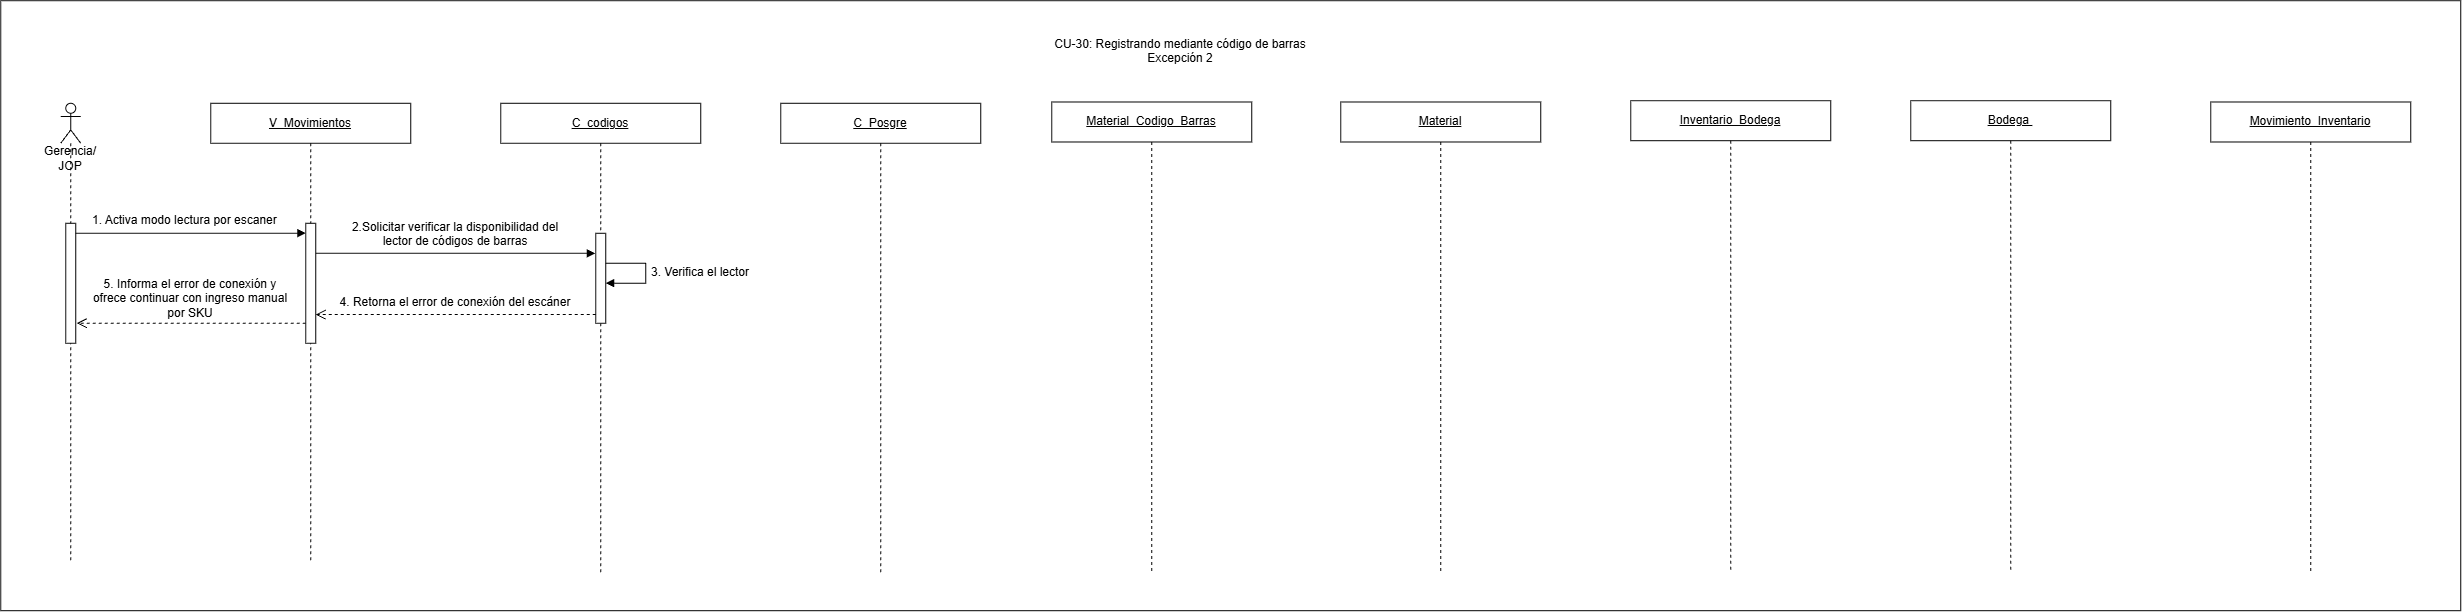

The diagram above was exported from draw.io. Its source (the exported page's mxGraphModel, read from the mxfile embedded in the PNG):
<mxGraphModel dx="2662" dy="2209" grid="1" gridSize="10" guides="1" tooltips="1" connect="1" arrows="1" fold="1" page="1" pageScale="1" pageWidth="827" pageHeight="1169" math="0" shadow="0">
  <root>
    <mxCell id="0" />
    <mxCell id="1" parent="0" />
    <mxCell id="y-oF-A5dyvetfkyyjm2A-1" parent="1" style="rounded=0;whiteSpace=wrap;html=1;" value="" vertex="1">
      <mxGeometry height="610" width="2460" x="410" y="-440" as="geometry" />
    </mxCell>
    <mxCell id="y-oF-A5dyvetfkyyjm2A-2" parent="1" style="shape=umlLifeline;perimeter=lifelinePerimeter;whiteSpace=wrap;html=1;container=1;dropTarget=0;collapsible=0;recursiveResize=0;outlineConnect=0;portConstraint=eastwest;participant=umlActor;" value="" vertex="1">
      <mxGeometry height="457.42" width="20" x="470" y="-337.42" as="geometry" />
    </mxCell>
    <mxCell id="y-oF-A5dyvetfkyyjm2A-3" parent="y-oF-A5dyvetfkyyjm2A-2" style="html=1;points=[[0,0,0,0,5],[0,1,0,0,-5],[1,0,0,0,5],[1,1,0,0,-5]];perimeter=orthogonalPerimeter;outlineConnect=0;targetShapes=umlLifeline;portConstraint=eastwest;" value="" vertex="1">
      <mxGeometry height="120" width="10" x="5" y="120" as="geometry" />
    </mxCell>
    <mxCell id="y-oF-A5dyvetfkyyjm2A-4" parent="1" style="text;html=1;whiteSpace=wrap;strokeColor=none;fillColor=none;align=center;verticalAlign=middle;rounded=0;" value="Gerencia/ JOP" vertex="1">
      <mxGeometry height="30" width="80" x="440" y="-297.42" as="geometry" />
    </mxCell>
    <mxCell id="y-oF-A5dyvetfkyyjm2A-5" parent="1" style="shape=umlLifeline;perimeter=lifelinePerimeter;whiteSpace=wrap;html=1;container=1;dropTarget=0;collapsible=0;recursiveResize=0;outlineConnect=0;portConstraint=eastwest;" value="&lt;u&gt;V_Movimientos&lt;/u&gt;" vertex="1">
      <mxGeometry height="457.42" width="200" x="620" y="-337.42" as="geometry" />
    </mxCell>
    <mxCell id="y-oF-A5dyvetfkyyjm2A-6" parent="1" style="shape=umlLifeline;perimeter=lifelinePerimeter;whiteSpace=wrap;html=1;container=1;dropTarget=0;collapsible=0;recursiveResize=0;outlineConnect=0;portConstraint=eastwest;" value="&lt;u&gt;C_codigos&lt;/u&gt;" vertex="1">
      <mxGeometry height="470" width="200" x="910" y="-337.42" as="geometry" />
    </mxCell>
    <mxCell id="y-oF-A5dyvetfkyyjm2A-7" parent="y-oF-A5dyvetfkyyjm2A-6" style="html=1;points=[[0,0,0,0,5],[0,1,0,0,-5],[1,0,0,0,5],[1,1,0,0,-5]];perimeter=orthogonalPerimeter;outlineConnect=0;targetShapes=umlLifeline;portConstraint=eastwest;" value="" vertex="1">
      <mxGeometry height="90" width="10" x="95" y="130" as="geometry" />
    </mxCell>
    <mxCell id="y-oF-A5dyvetfkyyjm2A-8" edge="1" parent="1" source="y-oF-A5dyvetfkyyjm2A-3" style="html=1;verticalAlign=bottom;endArrow=block;curved=0;rounded=0;" value="">
      <mxGeometry relative="1" width="80" x="0.0029" as="geometry">
        <mxPoint as="offset" />
        <mxPoint x="490" y="-207.42000000000007" as="sourcePoint" />
        <mxPoint x="715" y="-207.42000000000007" as="targetPoint" />
      </mxGeometry>
    </mxCell>
    <mxCell id="y-oF-A5dyvetfkyyjm2A-9" edge="1" parent="1" style="html=1;verticalAlign=bottom;endArrow=open;dashed=1;endSize=8;curved=0;rounded=0;" value="">
      <mxGeometry relative="1" x="-1" y="140" as="geometry">
        <mxPoint x="5" as="offset" />
        <mxPoint x="715" y="-117.42000000000007" as="sourcePoint" />
        <mxPoint x="486" y="-117.42000000000007" as="targetPoint" />
      </mxGeometry>
    </mxCell>
    <mxCell id="y-oF-A5dyvetfkyyjm2A-10" edge="1" parent="1" style="html=1;verticalAlign=bottom;endArrow=open;dashed=1;endSize=8;curved=0;rounded=0;" value="">
      <mxGeometry relative="1" as="geometry">
        <mxPoint x="1005" y="-126.13" as="sourcePoint" />
        <mxPoint x="725" y="-126.13" as="targetPoint" />
      </mxGeometry>
    </mxCell>
    <mxCell id="y-oF-A5dyvetfkyyjm2A-11" edge="1" parent="1" source="y-oF-A5dyvetfkyyjm2A-20" style="html=1;verticalAlign=bottom;endArrow=block;curved=0;rounded=0;" value="">
      <mxGeometry relative="1" width="80" x="0.004" as="geometry">
        <mxPoint as="offset" />
        <mxPoint x="720" y="-187.42000000000007" as="sourcePoint" />
        <mxPoint x="1004.5" y="-187.42000000000007" as="targetPoint" />
      </mxGeometry>
    </mxCell>
    <mxCell id="y-oF-A5dyvetfkyyjm2A-12" edge="1" parent="1" style="html=1;align=left;spacingLeft=2;endArrow=block;rounded=0;edgeStyle=orthogonalEdgeStyle;curved=0;" value="">
      <mxGeometry relative="1" x="0.008" as="geometry">
        <mxPoint as="offset" />
        <Array as="points">
          <mxPoint x="1055" y="-177.42000000000007" />
          <mxPoint x="1055" y="-157.42000000000007" />
        </Array>
        <mxPoint x="1015" y="-177.42000000000007" as="sourcePoint" />
        <mxPoint x="1015" y="-157.42000000000007" as="targetPoint" />
      </mxGeometry>
    </mxCell>
    <mxCell id="y-oF-A5dyvetfkyyjm2A-13" edge="1" parent="1" style="html=1;verticalAlign=bottom;endArrow=block;curved=0;rounded=0;" value="">
      <mxGeometry relative="1" width="80" x="0.002" as="geometry">
        <mxPoint as="offset" />
        <mxPoint x="1010" y="22.579999999999927" as="sourcePoint" />
        <mxPoint x="1010" y="22.579999999999927" as="targetPoint" />
      </mxGeometry>
    </mxCell>
    <mxCell id="y-oF-A5dyvetfkyyjm2A-14" parent="1" style="shape=umlLifeline;perimeter=lifelinePerimeter;whiteSpace=wrap;html=1;container=1;dropTarget=0;collapsible=0;recursiveResize=0;outlineConnect=0;portConstraint=eastwest;" value="&lt;u&gt;Material&lt;/u&gt;" vertex="1">
      <mxGeometry height="470" width="200" x="1750" y="-338.71" as="geometry" />
    </mxCell>
    <mxCell id="y-oF-A5dyvetfkyyjm2A-15" parent="1" style="shape=umlLifeline;perimeter=lifelinePerimeter;whiteSpace=wrap;html=1;container=1;dropTarget=0;collapsible=0;recursiveResize=0;outlineConnect=0;portConstraint=eastwest;fontStyle=4" value="Inventario_Bodega" vertex="1">
      <mxGeometry height="470" width="200" x="2040" y="-340" as="geometry" />
    </mxCell>
    <mxCell id="y-oF-A5dyvetfkyyjm2A-16" parent="1" style="shape=umlLifeline;perimeter=lifelinePerimeter;whiteSpace=wrap;html=1;container=1;dropTarget=0;collapsible=0;recursiveResize=0;outlineConnect=0;portConstraint=eastwest;" value="&lt;u&gt;Bodega&amp;nbsp;&lt;/u&gt;" vertex="1">
      <mxGeometry height="470" width="200" x="2320" y="-340" as="geometry" />
    </mxCell>
    <mxCell id="y-oF-A5dyvetfkyyjm2A-17" parent="1" style="shape=umlLifeline;perimeter=lifelinePerimeter;whiteSpace=wrap;html=1;container=1;dropTarget=0;collapsible=0;recursiveResize=0;outlineConnect=0;portConstraint=eastwest;" value="&lt;u&gt;Movimiento_Inventario&lt;/u&gt;" vertex="1">
      <mxGeometry height="470" width="200" x="2620" y="-338.71" as="geometry" />
    </mxCell>
    <mxCell id="y-oF-A5dyvetfkyyjm2A-18" parent="1" style="shape=umlLifeline;perimeter=lifelinePerimeter;whiteSpace=wrap;html=1;container=1;dropTarget=0;collapsible=0;recursiveResize=0;outlineConnect=0;portConstraint=eastwest;" value="&lt;u&gt;C_Posgre&lt;/u&gt;" vertex="1">
      <mxGeometry height="470" width="200" x="1190" y="-337.42" as="geometry" />
    </mxCell>
    <mxCell id="y-oF-A5dyvetfkyyjm2A-19" edge="1" parent="1" style="html=1;verticalAlign=bottom;endArrow=block;curved=0;rounded=0;" target="y-oF-A5dyvetfkyyjm2A-20" value="">
      <mxGeometry relative="1" width="80" x="0.004" as="geometry">
        <mxPoint as="offset" />
        <mxPoint x="720" y="-187.42000000000007" as="sourcePoint" />
        <mxPoint x="1004.5" y="-187.42000000000007" as="targetPoint" />
      </mxGeometry>
    </mxCell>
    <mxCell id="y-oF-A5dyvetfkyyjm2A-20" parent="1" style="html=1;points=[[0,0,0,0,5],[0,1,0,0,-5],[1,0,0,0,5],[1,1,0,0,-5]];perimeter=orthogonalPerimeter;outlineConnect=0;targetShapes=umlLifeline;portConstraint=eastwest;" value="" vertex="1">
      <mxGeometry height="120" width="10" x="715" y="-217.42000000000007" as="geometry" />
    </mxCell>
    <mxCell id="y-oF-A5dyvetfkyyjm2A-21" parent="1" style="text;whiteSpace=wrap;html=1;align=center;" value="2.Solicitar verificar la disponibilidad del lector de códigos de barras" vertex="1">
      <mxGeometry height="40" width="210" x="760" y="-227.42000000000002" as="geometry" />
    </mxCell>
    <mxCell id="y-oF-A5dyvetfkyyjm2A-22" parent="1" style="text;whiteSpace=wrap;html=1;align=center;" value="3. Verifica el lector" vertex="1">
      <mxGeometry height="30" width="120" x="1050" y="-182.42" as="geometry" />
    </mxCell>
    <mxCell id="y-oF-A5dyvetfkyyjm2A-23" parent="1" style="text;whiteSpace=wrap;html=1;align=center;" value="4.&amp;nbsp;Retorna el error de conexión del escáner" vertex="1">
      <mxGeometry height="30" width="240" x="745" y="-152.42000000000007" as="geometry" />
    </mxCell>
    <mxCell id="y-oF-A5dyvetfkyyjm2A-24" parent="1" style="text;whiteSpace=wrap;html=1;align=center;" value="5.&amp;nbsp;Informa el error de conexión y ofrece continuar con ingreso manual por SKU" vertex="1">
      <mxGeometry height="40" width="200" x="500" y="-170" as="geometry" />
    </mxCell>
    <mxCell id="y-oF-A5dyvetfkyyjm2A-25" parent="1" style="shape=umlLifeline;perimeter=lifelinePerimeter;whiteSpace=wrap;html=1;container=1;dropTarget=0;collapsible=0;recursiveResize=0;outlineConnect=0;portConstraint=eastwest;" value="&lt;u&gt;Material_Codigo_Barras&lt;/u&gt;" vertex="1">
      <mxGeometry height="470" width="200" x="1461" y="-338.71" as="geometry" />
    </mxCell>
    <mxCell id="y-oF-A5dyvetfkyyjm2A-27" parent="1" style="text;whiteSpace=wrap;html=1;" value="1. Activa modo lectura por escaner" vertex="1">
      <mxGeometry height="30" width="200" x="500" y="-234" as="geometry" />
    </mxCell>
    <mxCell id="VvtbzWox-W43vHT6vL8y-1" parent="1" style="text;whiteSpace=wrap;html=1;align=center;" value="CU-30: Registrando mediante código de barras&lt;br&gt;Excepción 2" vertex="1">
      <mxGeometry height="50" width="280" x="1450" y="-410" as="geometry" />
    </mxCell>
  </root>
</mxGraphModel>